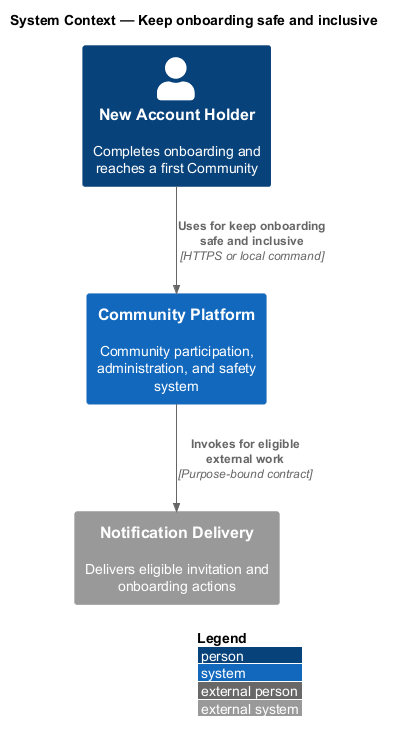

The diagram above was rendered by PlantUML. Its source (embedded in the PNG):
@startuml
!include <C4/C4_Context>
LAYOUT_WITH_LEGEND()
title System Context — Keep onboarding safe and inclusive

Person(actor, "New Account Holder", "Completes onboarding and reaches a first Community")
System(system, "Community Platform", "Community participation, administration, and safety system")
System_Ext(external, "Notification Delivery", "Delivers eligible invitation and onboarding actions")

Rel(actor, system, "Uses for keep onboarding safe and inclusive", "HTTPS or local command")
Rel(system, external, "Invokes for eligible external work", "Purpose-bound contract")
@enduml